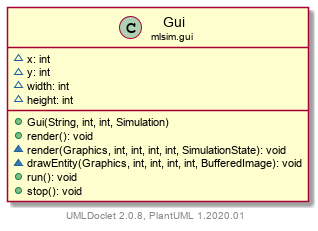

The diagram above was rendered by PlantUML. Its source (embedded in the PNG):
@startuml
    set namespaceSeparator none
    hide empty fields
    hide empty methods

    class "<size:14>Gui\n<size:10>mlsim.gui" as mlsim.gui.Gui [[../mlsim/gui/Gui.html]] {
        ~x: int
        ~y: int
        ~width: int
        ~height: int
        +Gui(String, int, int, Simulation)
        +render(): void
        ~render(Graphics, int, int, int, int, SimulationState): void
        ~drawEntity(Graphics, int, int, int, int, BufferedImage): void
        +run(): void
        +stop(): void
    }

    center footer UMLDoclet 2.0.8, PlantUML 1.2020.01
@enduml